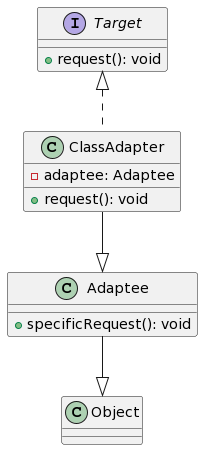

The diagram above was rendered by PlantUML. Its source (embedded in the PNG):
@startuml
class Adaptee {
    + specificRequest(): void
}

interface Target {
    + request(): void
}

class ClassAdapter {
    - adaptee: Adaptee
    + request(): void
}

Adaptee --|> Object
Target <|.. ClassAdapter
ClassAdapter --|> Adaptee
@enduml